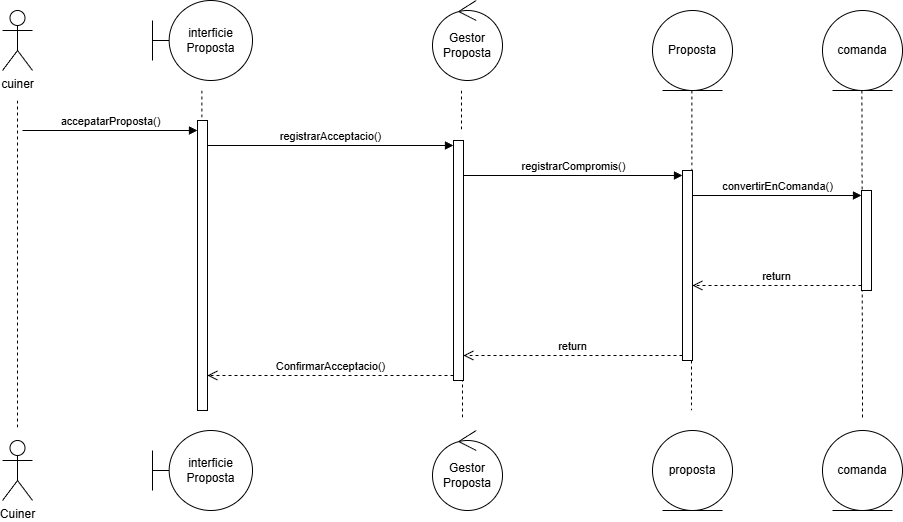

The diagram above was exported from draw.io. Its source (the exported page's mxGraphModel, read from the mxfile embedded in the PNG):
<mxGraphModel dx="1840" dy="1201" grid="1" gridSize="10" guides="1" tooltips="1" connect="1" arrows="1" fold="1" page="1" pageScale="1" pageWidth="827" pageHeight="1169" math="0" shadow="0">
  <root>
    <mxCell id="0" />
    <mxCell id="1" parent="0" />
    <mxCell id="7WXagOaOV6tjgvqhBGYs-2" parent="1" style="shape=umlActor;verticalLabelPosition=bottom;verticalAlign=top;html=1;" value="cuiner" vertex="1">
      <mxGeometry height="60" width="30" x="10" y="10" as="geometry" />
    </mxCell>
    <mxCell id="7WXagOaOV6tjgvqhBGYs-3" parent="1" style="shape=umlActor;verticalLabelPosition=bottom;verticalAlign=top;html=1;" value="Cuiner" vertex="1">
      <mxGeometry height="60" width="30" x="10" y="440" as="geometry" />
    </mxCell>
    <mxCell id="7WXagOaOV6tjgvqhBGYs-4" parent="1" style="shape=umlBoundary;whiteSpace=wrap;html=1;" value="interficie&lt;div&gt;Proposta&lt;/div&gt;" vertex="1">
      <mxGeometry height="80" width="100" x="160" as="geometry" />
    </mxCell>
    <mxCell id="7WXagOaOV6tjgvqhBGYs-5" parent="1" style="shape=umlBoundary;whiteSpace=wrap;html=1;" value="interficie&lt;div&gt;Proposta&lt;/div&gt;" vertex="1">
      <mxGeometry height="80" width="100" x="160" y="430" as="geometry" />
    </mxCell>
    <mxCell id="7WXagOaOV6tjgvqhBGYs-6" parent="1" style="ellipse;shape=umlControl;whiteSpace=wrap;html=1;" value="Gestor&lt;div&gt;Proposta&lt;/div&gt;" vertex="1">
      <mxGeometry height="80" width="70" x="440" as="geometry" />
    </mxCell>
    <mxCell id="7WXagOaOV6tjgvqhBGYs-7" parent="1" style="ellipse;shape=umlControl;whiteSpace=wrap;html=1;" value="Gestor&lt;div&gt;Proposta&lt;/div&gt;" vertex="1">
      <mxGeometry height="80" width="70" x="440" y="430" as="geometry" />
    </mxCell>
    <mxCell id="7WXagOaOV6tjgvqhBGYs-8" parent="1" style="ellipse;shape=umlEntity;whiteSpace=wrap;html=1;" value="Proposta" vertex="1">
      <mxGeometry height="80" width="80" x="660" y="10" as="geometry" />
    </mxCell>
    <mxCell id="7WXagOaOV6tjgvqhBGYs-9" parent="1" style="ellipse;shape=umlEntity;whiteSpace=wrap;html=1;" value="proposta" vertex="1">
      <mxGeometry height="80" width="80" x="660" y="430" as="geometry" />
    </mxCell>
    <mxCell id="7WXagOaOV6tjgvqhBGYs-10" edge="1" parent="1" style="edgeStyle=none;rounded=0;orthogonalLoop=1;jettySize=auto;html=1;endArrow=none;endFill=0;dashed=1;">
      <mxGeometry relative="1" as="geometry">
        <mxPoint x="25" y="100" as="sourcePoint" />
        <mxPoint x="25" y="430" as="targetPoint" />
      </mxGeometry>
    </mxCell>
    <mxCell id="7WXagOaOV6tjgvqhBGYs-11" edge="1" parent="1" source="7WXagOaOV6tjgvqhBGYs-15" style="edgeStyle=none;rounded=0;orthogonalLoop=1;jettySize=auto;html=1;endArrow=none;endFill=0;dashed=1;">
      <mxGeometry relative="1" as="geometry">
        <mxPoint x="209.40999999999997" y="90" as="sourcePoint" />
        <mxPoint x="209.40999999999997" y="410" as="targetPoint" />
      </mxGeometry>
    </mxCell>
    <mxCell id="7WXagOaOV6tjgvqhBGYs-12" edge="1" parent="1" style="edgeStyle=none;rounded=0;orthogonalLoop=1;jettySize=auto;html=1;endArrow=none;endFill=0;dashed=1;">
      <mxGeometry relative="1" as="geometry">
        <mxPoint x="469" y="410" as="sourcePoint" />
        <mxPoint x="469" y="410" as="targetPoint" />
      </mxGeometry>
    </mxCell>
    <mxCell id="7WXagOaOV6tjgvqhBGYs-14" edge="1" parent="1" style="edgeStyle=none;rounded=0;orthogonalLoop=1;jettySize=auto;html=1;endArrow=none;endFill=0;dashed=1;" target="7WXagOaOV6tjgvqhBGYs-15" value="">
      <mxGeometry relative="1" as="geometry">
        <mxPoint x="209.40999999999997" y="90" as="sourcePoint" />
        <mxPoint x="209.40999999999997" y="410" as="targetPoint" />
      </mxGeometry>
    </mxCell>
    <mxCell id="7WXagOaOV6tjgvqhBGYs-15" parent="1" style="html=1;points=[[0,0,0,0,5],[0,1,0,0,-5],[1,0,0,0,5],[1,1,0,0,-5]];perimeter=orthogonalPerimeter;outlineConnect=0;targetShapes=umlLifeline;portConstraint=eastwest;newEdgeStyle={&quot;curved&quot;:0,&quot;rounded&quot;:0};" value="" vertex="1">
      <mxGeometry height="290" width="10" x="205" y="120" as="geometry" />
    </mxCell>
    <mxCell id="7WXagOaOV6tjgvqhBGYs-16" edge="1" parent="1" style="edgeStyle=none;rounded=0;orthogonalLoop=1;jettySize=auto;html=1;endArrow=none;endFill=0;dashed=1;" value="">
      <mxGeometry relative="1" as="geometry">
        <mxPoint x="469" y="90" as="sourcePoint" />
        <mxPoint x="469" y="130" as="targetPoint" />
      </mxGeometry>
    </mxCell>
    <mxCell id="7WXagOaOV6tjgvqhBGYs-17" edge="1" parent="1" style="edgeStyle=none;rounded=0;orthogonalLoop=1;jettySize=auto;html=1;endArrow=none;endFill=0;dashed=1;" value="">
      <mxGeometry relative="1" as="geometry">
        <mxPoint x="470" y="210" as="sourcePoint" />
        <mxPoint x="470" y="420" as="targetPoint" />
      </mxGeometry>
    </mxCell>
    <mxCell id="7WXagOaOV6tjgvqhBGYs-19" edge="1" parent="1" source="7WXagOaOV6tjgvqhBGYs-32" style="edgeStyle=none;rounded=0;orthogonalLoop=1;jettySize=auto;html=1;endArrow=none;endFill=0;dashed=1;" value="">
      <mxGeometry relative="1" as="geometry">
        <mxPoint x="699.4100000000001" y="90" as="sourcePoint" />
        <mxPoint x="699" y="410" as="targetPoint" />
      </mxGeometry>
    </mxCell>
    <mxCell id="7WXagOaOV6tjgvqhBGYs-29" parent="1" style="html=1;points=[[0,0,0,0,5],[0,1,0,0,-5],[1,0,0,0,5],[1,1,0,0,-5]];perimeter=orthogonalPerimeter;outlineConnect=0;targetShapes=umlLifeline;portConstraint=eastwest;newEdgeStyle={&quot;curved&quot;:0,&quot;rounded&quot;:0};" value="" vertex="1">
      <mxGeometry height="240" width="10" x="461" y="140" as="geometry" />
    </mxCell>
    <mxCell id="7WXagOaOV6tjgvqhBGYs-30" edge="1" parent="1" source="7WXagOaOV6tjgvqhBGYs-15" style="html=1;verticalAlign=bottom;endArrow=block;curved=0;rounded=0;entryX=0;entryY=0;entryDx=0;entryDy=5;" target="7WXagOaOV6tjgvqhBGYs-29" value="registrarAcceptacio()">
      <mxGeometry relative="1" as="geometry">
        <mxPoint x="391" y="155" as="sourcePoint" />
      </mxGeometry>
    </mxCell>
    <mxCell id="7WXagOaOV6tjgvqhBGYs-31" edge="1" parent="1" source="7WXagOaOV6tjgvqhBGYs-29" style="html=1;verticalAlign=bottom;endArrow=open;dashed=1;endSize=8;curved=0;rounded=0;exitX=0;exitY=1;exitDx=0;exitDy=-5;" target="7WXagOaOV6tjgvqhBGYs-15" value="ConfirmarAcceptacio()">
      <mxGeometry relative="1" as="geometry">
        <mxPoint x="391" y="225" as="targetPoint" />
      </mxGeometry>
    </mxCell>
    <mxCell id="7WXagOaOV6tjgvqhBGYs-33" edge="1" parent="1" source="7WXagOaOV6tjgvqhBGYs-29" style="html=1;verticalAlign=bottom;endArrow=block;curved=0;rounded=0;entryX=0;entryY=0;entryDx=0;entryDy=5;" target="7WXagOaOV6tjgvqhBGYs-32" value="registrarCompromis()">
      <mxGeometry relative="1" as="geometry">
        <mxPoint x="620" y="135" as="sourcePoint" />
      </mxGeometry>
    </mxCell>
    <mxCell id="7WXagOaOV6tjgvqhBGYs-34" edge="1" parent="1" source="7WXagOaOV6tjgvqhBGYs-32" style="html=1;verticalAlign=bottom;endArrow=open;dashed=1;endSize=8;curved=0;rounded=0;exitX=0;exitY=1;exitDx=0;exitDy=-5;" target="7WXagOaOV6tjgvqhBGYs-29" value="return">
      <mxGeometry relative="1" as="geometry">
        <mxPoint x="620" y="205" as="targetPoint" />
      </mxGeometry>
    </mxCell>
    <mxCell id="7WXagOaOV6tjgvqhBGYs-35" edge="1" parent="1" style="html=1;verticalAlign=bottom;endArrow=block;curved=0;rounded=0;entryX=0;entryY=0;entryDx=0;entryDy=5;" value="accepatarProposta()">
      <mxGeometry relative="1" as="geometry">
        <mxPoint x="30" y="130" as="sourcePoint" />
        <mxPoint x="205" y="130" as="targetPoint" />
      </mxGeometry>
    </mxCell>
    <mxCell id="7WXagOaOV6tjgvqhBGYs-39" parent="1" style="ellipse;shape=umlEntity;whiteSpace=wrap;html=1;" value="comanda" vertex="1">
      <mxGeometry height="80" width="80" x="830" y="10" as="geometry" />
    </mxCell>
    <mxCell id="7WXagOaOV6tjgvqhBGYs-40" parent="1" style="ellipse;shape=umlEntity;whiteSpace=wrap;html=1;" value="comanda" vertex="1">
      <mxGeometry height="80" width="80" x="830" y="430" as="geometry" />
    </mxCell>
    <mxCell id="7WXagOaOV6tjgvqhBGYs-42" edge="1" parent="1" style="edgeStyle=none;rounded=0;orthogonalLoop=1;jettySize=auto;html=1;endArrow=none;endFill=0;dashed=1;" value="">
      <mxGeometry relative="1" as="geometry">
        <mxPoint x="869.4100000000001" y="90" as="sourcePoint" />
        <mxPoint x="870" y="420" as="targetPoint" />
      </mxGeometry>
    </mxCell>
    <mxCell id="7WXagOaOV6tjgvqhBGYs-46" edge="1" parent="1" style="edgeStyle=none;rounded=0;orthogonalLoop=1;jettySize=auto;html=1;endArrow=none;endFill=0;dashed=1;" target="7WXagOaOV6tjgvqhBGYs-32" value="">
      <mxGeometry relative="1" as="geometry">
        <mxPoint x="699.4100000000001" y="90" as="sourcePoint" />
        <mxPoint x="699" y="410" as="targetPoint" />
      </mxGeometry>
    </mxCell>
    <mxCell id="7WXagOaOV6tjgvqhBGYs-32" parent="1" style="html=1;points=[[0,0,0,0,5],[0,1,0,0,-5],[1,0,0,0,5],[1,1,0,0,-5]];perimeter=orthogonalPerimeter;outlineConnect=0;targetShapes=umlLifeline;portConstraint=eastwest;newEdgeStyle={&quot;curved&quot;:0,&quot;rounded&quot;:0};" value="" vertex="1">
      <mxGeometry height="190" width="10" x="690" y="170" as="geometry" />
    </mxCell>
    <mxCell id="7WXagOaOV6tjgvqhBGYs-47" edge="1" parent="1" source="7WXagOaOV6tjgvqhBGYs-32" style="html=1;verticalAlign=bottom;endArrow=block;curved=0;rounded=0;entryX=0;entryY=0;entryDx=0;entryDy=5;" target="7WXagOaOV6tjgvqhBGYs-49" value="convertirEnComanda()">
      <mxGeometry relative="1" as="geometry">
        <mxPoint x="650" y="195" as="sourcePoint" />
      </mxGeometry>
    </mxCell>
    <mxCell id="7WXagOaOV6tjgvqhBGYs-48" edge="1" parent="1" source="7WXagOaOV6tjgvqhBGYs-49" style="html=1;verticalAlign=bottom;endArrow=open;dashed=1;endSize=8;curved=0;rounded=0;exitX=0;exitY=1;exitDx=0;exitDy=-5;" target="7WXagOaOV6tjgvqhBGYs-32" value="return">
      <mxGeometry relative="1" as="geometry">
        <mxPoint x="650" y="375" as="targetPoint" />
      </mxGeometry>
    </mxCell>
    <mxCell id="7WXagOaOV6tjgvqhBGYs-49" parent="1" style="html=1;points=[[0,0,0,0,5],[0,1,0,0,-5],[1,0,0,0,5],[1,1,0,0,-5]];perimeter=orthogonalPerimeter;outlineConnect=0;targetShapes=umlLifeline;portConstraint=eastwest;newEdgeStyle={&quot;curved&quot;:0,&quot;rounded&quot;:0};" value="" vertex="1">
      <mxGeometry height="100" width="10" x="869" y="190" as="geometry" />
    </mxCell>
  </root>
</mxGraphModel>